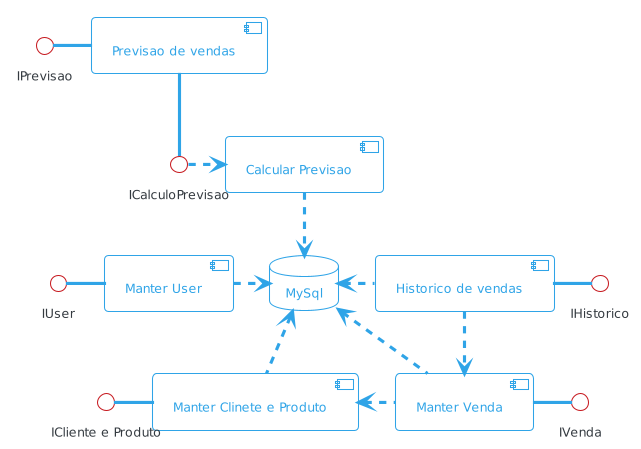

The diagram above was rendered by PlantUML. Its source (embedded in the PNG):
@startuml
!theme cerulean-outline

() "IUser" - [Manter User]
[Manter User] .right.> MySql
MySql <.. [Manter Clinete e Produto]
[Manter Clinete e Produto] -left- () "ICliente e Produto"
MySql <.. [Manter Venda]
[Manter Clinete e Produto] <.right. [Manter Venda]
[Manter Venda] - () "IVenda"
MySql <.right. [Historico de vendas]
[Historico de vendas] - () "IHistorico"
[Historico de vendas] ..> [Manter Venda]
() "IPrevisao" - [Previsao de vendas]
[Previsao de vendas] -- () "ICalculoPrevisao"
() "ICalculoPrevisao" .right.> [Calcular Previsao]
[Calcular Previsao] ..> MySql

database "MySql" {
}
@enduml